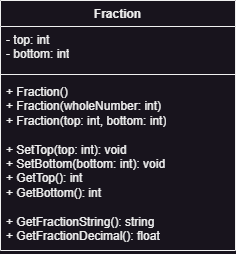

The diagram above was exported from draw.io. Its source (the exported page's mxGraphModel, read from the mxfile embedded in the PNG):
<mxGraphModel dx="1290" dy="780" grid="1" gridSize="10" guides="1" tooltips="1" connect="1" arrows="1" fold="1" page="1" pageScale="1" pageWidth="850" pageHeight="1100" math="0" shadow="0">
  <root>
    <mxCell id="0" />
    <mxCell id="1" parent="0" />
    <mxCell id="6M090ItoJZ9JLc7ZXNOy-1" value="Fraction" style="swimlane;fontStyle=1;align=center;verticalAlign=top;childLayout=stackLayout;horizontal=1;startSize=26;horizontalStack=0;resizeParent=1;resizeParentMax=0;resizeLast=0;collapsible=1;marginBottom=0;whiteSpace=wrap;html=1;" vertex="1" parent="1">
      <mxGeometry x="308" y="425" width="235" height="250" as="geometry" />
    </mxCell>
    <mxCell id="6M090ItoJZ9JLc7ZXNOy-2" value="- top: int&lt;div&gt;- bottom: int&lt;/div&gt;" style="text;strokeColor=none;fillColor=none;align=left;verticalAlign=top;spacingLeft=4;spacingRight=4;overflow=hidden;rotatable=0;points=[[0,0.5],[1,0.5]];portConstraint=eastwest;whiteSpace=wrap;html=1;" vertex="1" parent="6M090ItoJZ9JLc7ZXNOy-1">
      <mxGeometry y="26" width="235" height="44" as="geometry" />
    </mxCell>
    <mxCell id="6M090ItoJZ9JLc7ZXNOy-3" value="" style="line;strokeWidth=1;fillColor=none;align=left;verticalAlign=middle;spacingTop=-1;spacingLeft=3;spacingRight=3;rotatable=0;labelPosition=right;points=[];portConstraint=eastwest;strokeColor=inherit;" vertex="1" parent="6M090ItoJZ9JLc7ZXNOy-1">
      <mxGeometry y="70" width="235" height="8" as="geometry" />
    </mxCell>
    <mxCell id="6M090ItoJZ9JLc7ZXNOy-4" value="+ Fraction()&lt;div&gt;+ Fraction(wholeNumber: int)&lt;/div&gt;&lt;div&gt;+ Fraction(top: int, bottom: int)&lt;/div&gt;&lt;div&gt;&lt;br&gt;&lt;/div&gt;&lt;div&gt;+ SetTop(top: int): void&lt;/div&gt;&lt;div&gt;+ SetBottom(bottom: int): void&lt;/div&gt;&lt;div&gt;+ GetTop(): int&lt;/div&gt;&lt;div&gt;+ GetBottom(): int&lt;/div&gt;&lt;div&gt;&lt;br&gt;&lt;/div&gt;&lt;div&gt;+ GetFractionString(): string&lt;/div&gt;&lt;div&gt;+ GetFractionDecimal(): float&lt;/div&gt;" style="text;strokeColor=none;fillColor=none;align=left;verticalAlign=top;spacingLeft=4;spacingRight=4;overflow=hidden;rotatable=0;points=[[0,0.5],[1,0.5]];portConstraint=eastwest;whiteSpace=wrap;html=1;" vertex="1" parent="6M090ItoJZ9JLc7ZXNOy-1">
      <mxGeometry y="78" width="235" height="172" as="geometry" />
    </mxCell>
  </root>
</mxGraphModel>